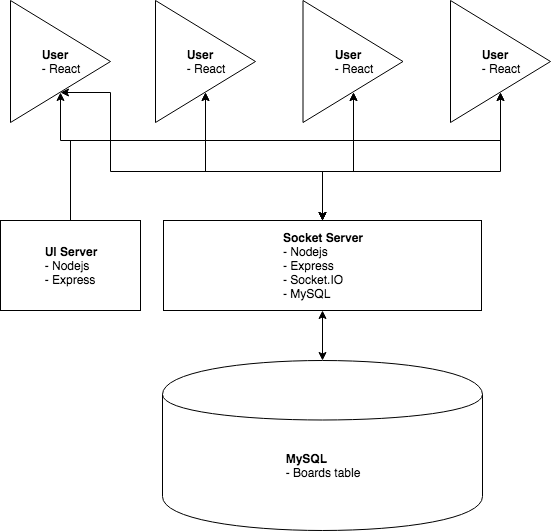

The diagram above was exported from draw.io. Its source (the exported page's mxGraphModel, read from the mxfile embedded in the PNG):
<mxGraphModel dx="758" dy="468" grid="1" gridSize="10" guides="1" tooltips="1" connect="1" arrows="1" fold="1" page="1" pageScale="1" pageWidth="850" pageHeight="1100" math="0" shadow="0">
  <root>
    <mxCell id="0" />
    <mxCell id="1" parent="0" />
    <mxCell id="skC2HDgbKYFG-bB9f-Gs-1" value="&lt;div style=&quot;text-align: left&quot;&gt;&lt;span&gt;&lt;b&gt;MySQL&lt;/b&gt;&lt;/span&gt;&lt;/div&gt;&lt;div style=&quot;text-align: left&quot;&gt;&lt;span&gt;- Boards table&lt;/span&gt;&lt;/div&gt;" style="shape=cylinder;whiteSpace=wrap;html=1;boundedLbl=1;backgroundOutline=1;" vertex="1" parent="1">
      <mxGeometry x="282" y="370" width="320" height="170" as="geometry" />
    </mxCell>
    <mxCell id="FC739z2hwQ0tiafFU8ke-2" style="edgeStyle=orthogonalEdgeStyle;rounded=0;orthogonalLoop=1;jettySize=auto;html=1;exitX=0.5;exitY=0;exitDx=0;exitDy=0;entryX=0.5;entryY=1;entryDx=0;entryDy=0;startArrow=classic;startFill=1;" edge="1" parent="1" source="skC2HDgbKYFG-bB9f-Gs-3" target="skC2HDgbKYFG-bB9f-Gs-15">
      <mxGeometry relative="1" as="geometry" />
    </mxCell>
    <mxCell id="FC739z2hwQ0tiafFU8ke-3" style="edgeStyle=orthogonalEdgeStyle;rounded=0;orthogonalLoop=1;jettySize=auto;html=1;exitX=0.5;exitY=0;exitDx=0;exitDy=0;entryX=0.5;entryY=1;entryDx=0;entryDy=0;startArrow=classic;startFill=1;" edge="1" parent="1" source="skC2HDgbKYFG-bB9f-Gs-3" target="skC2HDgbKYFG-bB9f-Gs-16">
      <mxGeometry relative="1" as="geometry" />
    </mxCell>
    <mxCell id="FC739z2hwQ0tiafFU8ke-4" style="edgeStyle=orthogonalEdgeStyle;rounded=0;orthogonalLoop=1;jettySize=auto;html=1;exitX=0.5;exitY=0;exitDx=0;exitDy=0;entryX=0.5;entryY=1;entryDx=0;entryDy=0;startArrow=classic;startFill=1;" edge="1" parent="1" source="skC2HDgbKYFG-bB9f-Gs-3" target="skC2HDgbKYFG-bB9f-Gs-14">
      <mxGeometry relative="1" as="geometry" />
    </mxCell>
    <mxCell id="FC739z2hwQ0tiafFU8ke-5" style="edgeStyle=orthogonalEdgeStyle;rounded=0;orthogonalLoop=1;jettySize=auto;html=1;exitX=0.5;exitY=0;exitDx=0;exitDy=0;entryX=0.5;entryY=1;entryDx=0;entryDy=0;startArrow=classic;startFill=1;" edge="1" parent="1" source="skC2HDgbKYFG-bB9f-Gs-3" target="skC2HDgbKYFG-bB9f-Gs-7">
      <mxGeometry relative="1" as="geometry">
        <Array as="points">
          <mxPoint x="442" y="181" />
          <mxPoint x="230" y="181" />
          <mxPoint x="230" y="102" />
        </Array>
      </mxGeometry>
    </mxCell>
    <mxCell id="FC739z2hwQ0tiafFU8ke-6" style="edgeStyle=orthogonalEdgeStyle;rounded=0;orthogonalLoop=1;jettySize=auto;html=1;exitX=0.5;exitY=1;exitDx=0;exitDy=0;entryX=0.5;entryY=0;entryDx=0;entryDy=0;startArrow=classic;startFill=1;" edge="1" parent="1" source="skC2HDgbKYFG-bB9f-Gs-3" target="skC2HDgbKYFG-bB9f-Gs-1">
      <mxGeometry relative="1" as="geometry" />
    </mxCell>
    <mxCell id="skC2HDgbKYFG-bB9f-Gs-3" value="&lt;div style=&quot;text-align: left&quot;&gt;&lt;span&gt;&lt;b&gt;Socket Server&lt;/b&gt;&lt;/span&gt;&lt;/div&gt;&lt;div style=&quot;text-align: left&quot;&gt;&lt;span&gt;- Nodejs&amp;nbsp;&lt;/span&gt;&lt;/div&gt;&lt;div style=&quot;text-align: left&quot;&gt;&lt;span&gt;- Express&lt;/span&gt;&lt;/div&gt;&lt;div style=&quot;text-align: left&quot;&gt;&lt;span&gt;- Socket.IO&lt;/span&gt;&lt;/div&gt;&lt;div style=&quot;text-align: left&quot;&gt;&lt;span&gt;- MySQL&amp;nbsp;&lt;/span&gt;&lt;/div&gt;" style="rounded=0;whiteSpace=wrap;html=1;" vertex="1" parent="1">
      <mxGeometry x="283" y="230" width="318" height="90" as="geometry" />
    </mxCell>
    <mxCell id="skC2HDgbKYFG-bB9f-Gs-20" style="edgeStyle=orthogonalEdgeStyle;rounded=0;orthogonalLoop=1;jettySize=auto;html=1;exitX=0.5;exitY=0;exitDx=0;exitDy=0;entryX=0.5;entryY=1;entryDx=0;entryDy=0;" edge="1" parent="1" source="skC2HDgbKYFG-bB9f-Gs-6" target="skC2HDgbKYFG-bB9f-Gs-7">
      <mxGeometry relative="1" as="geometry">
        <Array as="points">
          <mxPoint x="190" y="150" />
          <mxPoint x="180" y="150" />
        </Array>
      </mxGeometry>
    </mxCell>
    <mxCell id="skC2HDgbKYFG-bB9f-Gs-21" style="edgeStyle=orthogonalEdgeStyle;rounded=0;orthogonalLoop=1;jettySize=auto;html=1;exitX=0.5;exitY=0;exitDx=0;exitDy=0;entryX=0.5;entryY=1;entryDx=0;entryDy=0;" edge="1" parent="1" source="skC2HDgbKYFG-bB9f-Gs-6" target="skC2HDgbKYFG-bB9f-Gs-14">
      <mxGeometry relative="1" as="geometry">
        <Array as="points">
          <mxPoint x="190" y="150" />
          <mxPoint x="325" y="150" />
        </Array>
      </mxGeometry>
    </mxCell>
    <mxCell id="skC2HDgbKYFG-bB9f-Gs-22" style="edgeStyle=orthogonalEdgeStyle;rounded=0;orthogonalLoop=1;jettySize=auto;html=1;exitX=0.5;exitY=0;exitDx=0;exitDy=0;entryX=0.5;entryY=1;entryDx=0;entryDy=0;" edge="1" parent="1" source="skC2HDgbKYFG-bB9f-Gs-6" target="skC2HDgbKYFG-bB9f-Gs-15">
      <mxGeometry relative="1" as="geometry">
        <Array as="points">
          <mxPoint x="190" y="150" />
          <mxPoint x="473" y="150" />
        </Array>
      </mxGeometry>
    </mxCell>
    <mxCell id="FC739z2hwQ0tiafFU8ke-1" style="edgeStyle=orthogonalEdgeStyle;rounded=0;orthogonalLoop=1;jettySize=auto;html=1;exitX=0.5;exitY=0;exitDx=0;exitDy=0;entryX=0.5;entryY=1;entryDx=0;entryDy=0;" edge="1" parent="1" source="skC2HDgbKYFG-bB9f-Gs-6" target="skC2HDgbKYFG-bB9f-Gs-16">
      <mxGeometry relative="1" as="geometry">
        <Array as="points">
          <mxPoint x="190" y="150" />
          <mxPoint x="620" y="150" />
        </Array>
      </mxGeometry>
    </mxCell>
    <mxCell id="skC2HDgbKYFG-bB9f-Gs-6" value="&lt;div style=&quot;text-align: left&quot;&gt;&lt;span&gt;&lt;b&gt;UI Server&lt;/b&gt;&lt;/span&gt;&lt;/div&gt;&lt;div style=&quot;text-align: left&quot;&gt;&lt;span&gt;- Nodejs&lt;/span&gt;&lt;/div&gt;&lt;div style=&quot;text-align: left&quot;&gt;&lt;span&gt;- Express&lt;/span&gt;&lt;/div&gt;" style="rounded=0;whiteSpace=wrap;html=1;" vertex="1" parent="1">
      <mxGeometry x="120" y="230" width="140" height="90" as="geometry" />
    </mxCell>
    <mxCell id="skC2HDgbKYFG-bB9f-Gs-7" value="&lt;div style=&quot;text-align: left&quot;&gt;&lt;b&gt;User&lt;/b&gt;&lt;/div&gt;&lt;div style=&quot;text-align: left&quot;&gt;&lt;span&gt;- React&lt;/span&gt;&lt;/div&gt;" style="triangle;whiteSpace=wrap;html=1;rotation=0;" vertex="1" parent="1">
      <mxGeometry x="130" y="10" width="100" height="122" as="geometry" />
    </mxCell>
    <mxCell id="skC2HDgbKYFG-bB9f-Gs-14" value="&lt;div style=&quot;text-align: left&quot;&gt;&lt;b&gt;User&lt;/b&gt;&lt;/div&gt;&lt;span&gt;&lt;div style=&quot;text-align: left&quot;&gt;&lt;span&gt;- React&lt;/span&gt;&lt;/div&gt;&lt;/span&gt;" style="triangle;whiteSpace=wrap;html=1;rotation=0;" vertex="1" parent="1">
      <mxGeometry x="275" y="10" width="100" height="122" as="geometry" />
    </mxCell>
    <mxCell id="skC2HDgbKYFG-bB9f-Gs-15" value="&lt;div style=&quot;text-align: left&quot;&gt;&lt;b&gt;User&lt;/b&gt;&lt;/div&gt;&lt;span&gt;&lt;div style=&quot;text-align: left&quot;&gt;&lt;span&gt;- React&lt;/span&gt;&lt;/div&gt;&lt;/span&gt;" style="triangle;whiteSpace=wrap;html=1;rotation=0;" vertex="1" parent="1">
      <mxGeometry x="422.5" y="10" width="100" height="122" as="geometry" />
    </mxCell>
    <mxCell id="skC2HDgbKYFG-bB9f-Gs-16" value="&lt;div style=&quot;text-align: left&quot;&gt;&lt;b&gt;User&lt;/b&gt;&lt;/div&gt;&lt;span&gt;&lt;div style=&quot;text-align: left&quot;&gt;&lt;span&gt;- React&lt;/span&gt;&lt;/div&gt;&lt;/span&gt;" style="triangle;whiteSpace=wrap;html=1;rotation=0;" vertex="1" parent="1">
      <mxGeometry x="570" y="10" width="100" height="122" as="geometry" />
    </mxCell>
  </root>
</mxGraphModel>